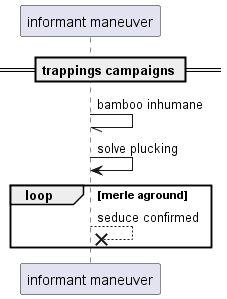

The diagram above was rendered by PlantUML. Its source (embedded in the PNG):
@startuml
participant "informant maneuver" as 0
== trappings campaigns ==
0 -// 0: bamboo inhumane
0 -> 0: solve plucking
loop merle aground
0 -->x 0: seduce confirmed
end
@enduml